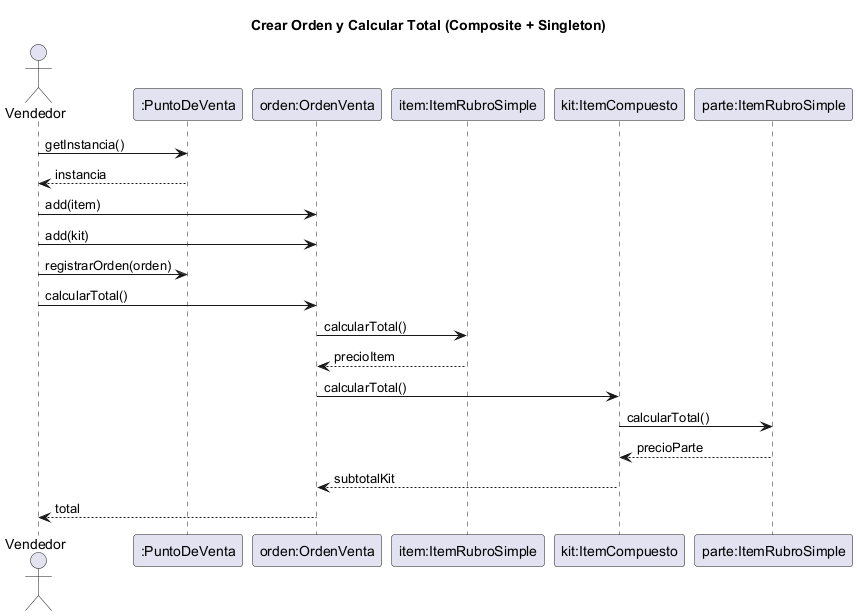

The diagram above was rendered by PlantUML. Its source (embedded in the PNG):
@startuml VentaSimple-Seq-CalcularTotal
title Crear Orden y Calcular Total (Composite + Singleton)
actor Vendedor
participant ":PuntoDeVenta" as PV
participant "orden:OrdenVenta" as O
participant "item:ItemRubroSimple" as I
participant "kit:ItemCompuesto" as K
participant "parte:ItemRubroSimple" as P

Vendedor -> PV : getInstancia()
PV --> Vendedor : instancia
Vendedor -> O : add(item)
Vendedor -> O : add(kit)
Vendedor -> PV : registrarOrden(orden)

Vendedor -> O : calcularTotal()
O -> I : calcularTotal()
I --> O : precioItem
O -> K : calcularTotal()
K -> P : calcularTotal()
P --> K : precioParte
K --> O : subtotalKit
O --> Vendedor : total
@enduml